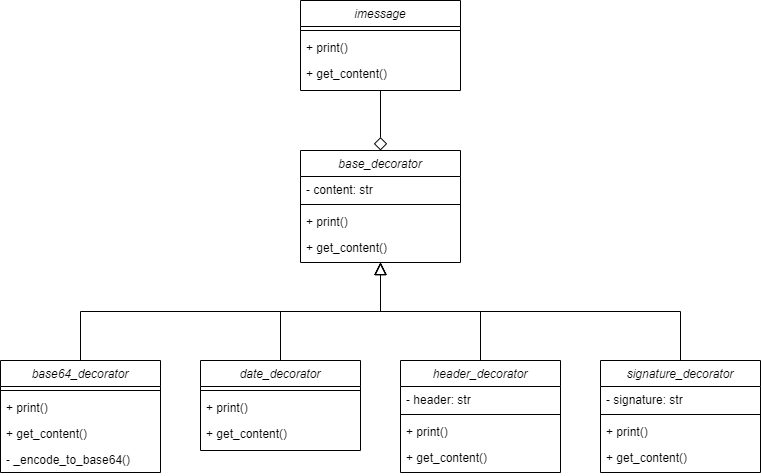

The diagram above was exported from draw.io. Its source (the exported page's mxGraphModel, read from the mxfile embedded in the PNG):
<mxGraphModel dx="1804" dy="586" grid="1" gridSize="10" guides="1" tooltips="1" connect="1" arrows="1" fold="1" page="1" pageScale="1" pageWidth="827" pageHeight="1169" math="0" shadow="0">
  <root>
    <mxCell id="WIyWlLk6GJQsqaUBKTNV-0" />
    <mxCell id="WIyWlLk6GJQsqaUBKTNV-1" parent="WIyWlLk6GJQsqaUBKTNV-0" />
    <mxCell id="zkfFHV4jXpPFQw0GAbJ--0" value="imessage" style="swimlane;fontStyle=2;align=center;verticalAlign=top;childLayout=stackLayout;horizontal=1;startSize=26;horizontalStack=0;resizeParent=1;resizeLast=0;collapsible=1;marginBottom=0;rounded=0;shadow=0;strokeWidth=1;" parent="WIyWlLk6GJQsqaUBKTNV-1" vertex="1">
      <mxGeometry x="220" y="120" width="160" height="90" as="geometry">
        <mxRectangle x="230" y="140" width="160" height="26" as="alternateBounds" />
      </mxGeometry>
    </mxCell>
    <mxCell id="zkfFHV4jXpPFQw0GAbJ--4" value="" style="line;html=1;strokeWidth=1;align=left;verticalAlign=middle;spacingTop=-1;spacingLeft=3;spacingRight=3;rotatable=0;labelPosition=right;points=[];portConstraint=eastwest;" parent="zkfFHV4jXpPFQw0GAbJ--0" vertex="1">
      <mxGeometry y="26" width="160" height="8" as="geometry" />
    </mxCell>
    <mxCell id="zkfFHV4jXpPFQw0GAbJ--5" value="+ print()" style="text;align=left;verticalAlign=top;spacingLeft=4;spacingRight=4;overflow=hidden;rotatable=0;points=[[0,0.5],[1,0.5]];portConstraint=eastwest;" parent="zkfFHV4jXpPFQw0GAbJ--0" vertex="1">
      <mxGeometry y="34" width="160" height="26" as="geometry" />
    </mxCell>
    <mxCell id="puHJhRSGZ68XaCyitNTW-0" value="+ get_content()" style="text;align=left;verticalAlign=top;spacingLeft=4;spacingRight=4;overflow=hidden;rotatable=0;points=[[0,0.5],[1,0.5]];portConstraint=eastwest;" parent="zkfFHV4jXpPFQw0GAbJ--0" vertex="1">
      <mxGeometry y="60" width="160" height="26" as="geometry" />
    </mxCell>
    <mxCell id="puHJhRSGZ68XaCyitNTW-6" style="edgeStyle=orthogonalEdgeStyle;rounded=0;orthogonalLoop=1;jettySize=auto;html=1;exitX=0.5;exitY=0;exitDx=0;exitDy=0;entryX=0.5;entryY=1;entryDx=0;entryDy=0;endArrow=none;endFill=0;startArrow=diamond;startFill=0;endSize=10;startSize=11;" parent="WIyWlLk6GJQsqaUBKTNV-1" source="puHJhRSGZ68XaCyitNTW-1" target="zkfFHV4jXpPFQw0GAbJ--0" edge="1">
      <mxGeometry relative="1" as="geometry" />
    </mxCell>
    <mxCell id="puHJhRSGZ68XaCyitNTW-1" value="base_decorator" style="swimlane;fontStyle=2;align=center;verticalAlign=top;childLayout=stackLayout;horizontal=1;startSize=26;horizontalStack=0;resizeParent=1;resizeLast=0;collapsible=1;marginBottom=0;rounded=0;shadow=0;strokeWidth=1;" parent="WIyWlLk6GJQsqaUBKTNV-1" vertex="1">
      <mxGeometry x="220" y="270" width="160" height="112" as="geometry">
        <mxRectangle x="230" y="140" width="160" height="26" as="alternateBounds" />
      </mxGeometry>
    </mxCell>
    <mxCell id="puHJhRSGZ68XaCyitNTW-5" value="- content: str" style="text;align=left;verticalAlign=top;spacingLeft=4;spacingRight=4;overflow=hidden;rotatable=0;points=[[0,0.5],[1,0.5]];portConstraint=eastwest;" parent="puHJhRSGZ68XaCyitNTW-1" vertex="1">
      <mxGeometry y="26" width="160" height="24" as="geometry" />
    </mxCell>
    <mxCell id="puHJhRSGZ68XaCyitNTW-2" value="" style="line;html=1;strokeWidth=1;align=left;verticalAlign=middle;spacingTop=-1;spacingLeft=3;spacingRight=3;rotatable=0;labelPosition=right;points=[];portConstraint=eastwest;" parent="puHJhRSGZ68XaCyitNTW-1" vertex="1">
      <mxGeometry y="50" width="160" height="8" as="geometry" />
    </mxCell>
    <mxCell id="puHJhRSGZ68XaCyitNTW-3" value="+ print()" style="text;align=left;verticalAlign=top;spacingLeft=4;spacingRight=4;overflow=hidden;rotatable=0;points=[[0,0.5],[1,0.5]];portConstraint=eastwest;" parent="puHJhRSGZ68XaCyitNTW-1" vertex="1">
      <mxGeometry y="58" width="160" height="26" as="geometry" />
    </mxCell>
    <mxCell id="puHJhRSGZ68XaCyitNTW-4" value="+ get_content()" style="text;align=left;verticalAlign=top;spacingLeft=4;spacingRight=4;overflow=hidden;rotatable=0;points=[[0,0.5],[1,0.5]];portConstraint=eastwest;" parent="puHJhRSGZ68XaCyitNTW-1" vertex="1">
      <mxGeometry y="84" width="160" height="26" as="geometry" />
    </mxCell>
    <mxCell id="puHJhRSGZ68XaCyitNTW-28" style="edgeStyle=orthogonalEdgeStyle;rounded=0;orthogonalLoop=1;jettySize=auto;html=1;exitX=0.5;exitY=0;exitDx=0;exitDy=0;entryX=0.5;entryY=1;entryDx=0;entryDy=0;endArrow=block;endFill=0;startSize=11;endSize=10;" parent="WIyWlLk6GJQsqaUBKTNV-1" source="puHJhRSGZ68XaCyitNTW-7" target="puHJhRSGZ68XaCyitNTW-1" edge="1">
      <mxGeometry relative="1" as="geometry" />
    </mxCell>
    <mxCell id="puHJhRSGZ68XaCyitNTW-7" value="date_decorator" style="swimlane;fontStyle=2;align=center;verticalAlign=top;childLayout=stackLayout;horizontal=1;startSize=26;horizontalStack=0;resizeParent=1;resizeLast=0;collapsible=1;marginBottom=0;rounded=0;shadow=0;strokeWidth=1;" parent="WIyWlLk6GJQsqaUBKTNV-1" vertex="1">
      <mxGeometry x="120" y="480" width="160" height="90" as="geometry">
        <mxRectangle x="230" y="140" width="160" height="26" as="alternateBounds" />
      </mxGeometry>
    </mxCell>
    <mxCell id="puHJhRSGZ68XaCyitNTW-9" value="" style="line;html=1;strokeWidth=1;align=left;verticalAlign=middle;spacingTop=-1;spacingLeft=3;spacingRight=3;rotatable=0;labelPosition=right;points=[];portConstraint=eastwest;" parent="puHJhRSGZ68XaCyitNTW-7" vertex="1">
      <mxGeometry y="26" width="160" height="8" as="geometry" />
    </mxCell>
    <mxCell id="puHJhRSGZ68XaCyitNTW-10" value="+ print()" style="text;align=left;verticalAlign=top;spacingLeft=4;spacingRight=4;overflow=hidden;rotatable=0;points=[[0,0.5],[1,0.5]];portConstraint=eastwest;" parent="puHJhRSGZ68XaCyitNTW-7" vertex="1">
      <mxGeometry y="34" width="160" height="26" as="geometry" />
    </mxCell>
    <mxCell id="puHJhRSGZ68XaCyitNTW-11" value="+ get_content()" style="text;align=left;verticalAlign=top;spacingLeft=4;spacingRight=4;overflow=hidden;rotatable=0;points=[[0,0.5],[1,0.5]];portConstraint=eastwest;" parent="puHJhRSGZ68XaCyitNTW-7" vertex="1">
      <mxGeometry y="60" width="160" height="26" as="geometry" />
    </mxCell>
    <mxCell id="puHJhRSGZ68XaCyitNTW-29" style="edgeStyle=orthogonalEdgeStyle;rounded=0;orthogonalLoop=1;jettySize=auto;html=1;exitX=0.5;exitY=0;exitDx=0;exitDy=0;entryX=0.5;entryY=1;entryDx=0;entryDy=0;endArrow=block;endFill=0;startSize=11;endSize=10;" parent="WIyWlLk6GJQsqaUBKTNV-1" source="puHJhRSGZ68XaCyitNTW-12" target="puHJhRSGZ68XaCyitNTW-1" edge="1">
      <mxGeometry relative="1" as="geometry" />
    </mxCell>
    <mxCell id="puHJhRSGZ68XaCyitNTW-12" value="header_decorator" style="swimlane;fontStyle=2;align=center;verticalAlign=top;childLayout=stackLayout;horizontal=1;startSize=26;horizontalStack=0;resizeParent=1;resizeLast=0;collapsible=1;marginBottom=0;rounded=0;shadow=0;strokeWidth=1;" parent="WIyWlLk6GJQsqaUBKTNV-1" vertex="1">
      <mxGeometry x="320" y="480" width="160" height="112" as="geometry">
        <mxRectangle x="230" y="140" width="160" height="26" as="alternateBounds" />
      </mxGeometry>
    </mxCell>
    <mxCell id="puHJhRSGZ68XaCyitNTW-13" value="- header: str" style="text;align=left;verticalAlign=top;spacingLeft=4;spacingRight=4;overflow=hidden;rotatable=0;points=[[0,0.5],[1,0.5]];portConstraint=eastwest;" parent="puHJhRSGZ68XaCyitNTW-12" vertex="1">
      <mxGeometry y="26" width="160" height="24" as="geometry" />
    </mxCell>
    <mxCell id="puHJhRSGZ68XaCyitNTW-14" value="" style="line;html=1;strokeWidth=1;align=left;verticalAlign=middle;spacingTop=-1;spacingLeft=3;spacingRight=3;rotatable=0;labelPosition=right;points=[];portConstraint=eastwest;" parent="puHJhRSGZ68XaCyitNTW-12" vertex="1">
      <mxGeometry y="50" width="160" height="8" as="geometry" />
    </mxCell>
    <mxCell id="puHJhRSGZ68XaCyitNTW-15" value="+ print()" style="text;align=left;verticalAlign=top;spacingLeft=4;spacingRight=4;overflow=hidden;rotatable=0;points=[[0,0.5],[1,0.5]];portConstraint=eastwest;" parent="puHJhRSGZ68XaCyitNTW-12" vertex="1">
      <mxGeometry y="58" width="160" height="26" as="geometry" />
    </mxCell>
    <mxCell id="puHJhRSGZ68XaCyitNTW-16" value="+ get_content()" style="text;align=left;verticalAlign=top;spacingLeft=4;spacingRight=4;overflow=hidden;rotatable=0;points=[[0,0.5],[1,0.5]];portConstraint=eastwest;" parent="puHJhRSGZ68XaCyitNTW-12" vertex="1">
      <mxGeometry y="84" width="160" height="26" as="geometry" />
    </mxCell>
    <mxCell id="puHJhRSGZ68XaCyitNTW-30" style="edgeStyle=orthogonalEdgeStyle;rounded=0;orthogonalLoop=1;jettySize=auto;html=1;exitX=0.5;exitY=0;exitDx=0;exitDy=0;entryX=0.5;entryY=1;entryDx=0;entryDy=0;endArrow=block;endFill=0;startSize=11;endSize=10;" parent="WIyWlLk6GJQsqaUBKTNV-1" source="puHJhRSGZ68XaCyitNTW-17" target="puHJhRSGZ68XaCyitNTW-1" edge="1">
      <mxGeometry relative="1" as="geometry" />
    </mxCell>
    <mxCell id="puHJhRSGZ68XaCyitNTW-17" value="signature_decorator" style="swimlane;fontStyle=2;align=center;verticalAlign=top;childLayout=stackLayout;horizontal=1;startSize=26;horizontalStack=0;resizeParent=1;resizeLast=0;collapsible=1;marginBottom=0;rounded=0;shadow=0;strokeWidth=1;" parent="WIyWlLk6GJQsqaUBKTNV-1" vertex="1">
      <mxGeometry x="520" y="480" width="160" height="112" as="geometry">
        <mxRectangle x="230" y="140" width="160" height="26" as="alternateBounds" />
      </mxGeometry>
    </mxCell>
    <mxCell id="puHJhRSGZ68XaCyitNTW-18" value="- signature: str" style="text;align=left;verticalAlign=top;spacingLeft=4;spacingRight=4;overflow=hidden;rotatable=0;points=[[0,0.5],[1,0.5]];portConstraint=eastwest;" parent="puHJhRSGZ68XaCyitNTW-17" vertex="1">
      <mxGeometry y="26" width="160" height="24" as="geometry" />
    </mxCell>
    <mxCell id="puHJhRSGZ68XaCyitNTW-19" value="" style="line;html=1;strokeWidth=1;align=left;verticalAlign=middle;spacingTop=-1;spacingLeft=3;spacingRight=3;rotatable=0;labelPosition=right;points=[];portConstraint=eastwest;" parent="puHJhRSGZ68XaCyitNTW-17" vertex="1">
      <mxGeometry y="50" width="160" height="8" as="geometry" />
    </mxCell>
    <mxCell id="puHJhRSGZ68XaCyitNTW-20" value="+ print()" style="text;align=left;verticalAlign=top;spacingLeft=4;spacingRight=4;overflow=hidden;rotatable=0;points=[[0,0.5],[1,0.5]];portConstraint=eastwest;" parent="puHJhRSGZ68XaCyitNTW-17" vertex="1">
      <mxGeometry y="58" width="160" height="26" as="geometry" />
    </mxCell>
    <mxCell id="puHJhRSGZ68XaCyitNTW-21" value="+ get_content()" style="text;align=left;verticalAlign=top;spacingLeft=4;spacingRight=4;overflow=hidden;rotatable=0;points=[[0,0.5],[1,0.5]];portConstraint=eastwest;" parent="puHJhRSGZ68XaCyitNTW-17" vertex="1">
      <mxGeometry y="84" width="160" height="26" as="geometry" />
    </mxCell>
    <mxCell id="puHJhRSGZ68XaCyitNTW-27" style="edgeStyle=orthogonalEdgeStyle;rounded=0;orthogonalLoop=1;jettySize=auto;html=1;exitX=0.5;exitY=0;exitDx=0;exitDy=0;entryX=0.5;entryY=1;entryDx=0;entryDy=0;endArrow=block;endFill=0;startSize=11;endSize=10;" parent="WIyWlLk6GJQsqaUBKTNV-1" source="puHJhRSGZ68XaCyitNTW-22" target="puHJhRSGZ68XaCyitNTW-1" edge="1">
      <mxGeometry relative="1" as="geometry" />
    </mxCell>
    <mxCell id="puHJhRSGZ68XaCyitNTW-22" value="base64_decorator" style="swimlane;fontStyle=2;align=center;verticalAlign=top;childLayout=stackLayout;horizontal=1;startSize=26;horizontalStack=0;resizeParent=1;resizeLast=0;collapsible=1;marginBottom=0;rounded=0;shadow=0;strokeWidth=1;" parent="WIyWlLk6GJQsqaUBKTNV-1" vertex="1">
      <mxGeometry x="-80" y="480" width="160" height="112" as="geometry">
        <mxRectangle x="230" y="140" width="160" height="26" as="alternateBounds" />
      </mxGeometry>
    </mxCell>
    <mxCell id="puHJhRSGZ68XaCyitNTW-24" value="" style="line;html=1;strokeWidth=1;align=left;verticalAlign=middle;spacingTop=-1;spacingLeft=3;spacingRight=3;rotatable=0;labelPosition=right;points=[];portConstraint=eastwest;" parent="puHJhRSGZ68XaCyitNTW-22" vertex="1">
      <mxGeometry y="26" width="160" height="8" as="geometry" />
    </mxCell>
    <mxCell id="puHJhRSGZ68XaCyitNTW-25" value="+ print()" style="text;align=left;verticalAlign=top;spacingLeft=4;spacingRight=4;overflow=hidden;rotatable=0;points=[[0,0.5],[1,0.5]];portConstraint=eastwest;" parent="puHJhRSGZ68XaCyitNTW-22" vertex="1">
      <mxGeometry y="34" width="160" height="26" as="geometry" />
    </mxCell>
    <mxCell id="puHJhRSGZ68XaCyitNTW-26" value="+ get_content()" style="text;align=left;verticalAlign=top;spacingLeft=4;spacingRight=4;overflow=hidden;rotatable=0;points=[[0,0.5],[1,0.5]];portConstraint=eastwest;" parent="puHJhRSGZ68XaCyitNTW-22" vertex="1">
      <mxGeometry y="60" width="160" height="26" as="geometry" />
    </mxCell>
    <mxCell id="puHJhRSGZ68XaCyitNTW-31" value="- _encode_to_base64()" style="text;align=left;verticalAlign=top;spacingLeft=4;spacingRight=4;overflow=hidden;rotatable=0;points=[[0,0.5],[1,0.5]];portConstraint=eastwest;" parent="puHJhRSGZ68XaCyitNTW-22" vertex="1">
      <mxGeometry y="86" width="160" height="26" as="geometry" />
    </mxCell>
  </root>
</mxGraphModel>